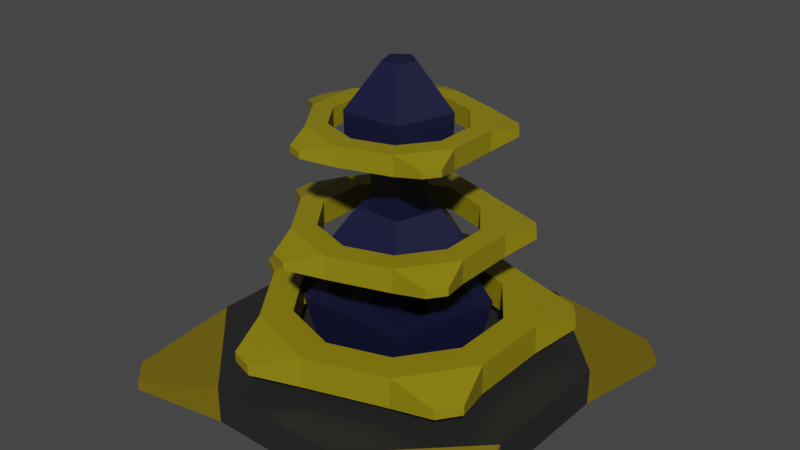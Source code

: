 # Source: EMPTurret1.blend  (saved by Blender 3.4.6; exported with 4.5.12 LTS)
import bpy
from mathutils import Matrix  # noqa: F401  (used for matrix-valued properties, if any)

bpy.ops.wm.read_factory_settings(use_empty=True)
scene = bpy.context.scene
scene.name = 'Scene'

# ---- collections
col_empturret1 = bpy.data.collections.new('EMPTurret1'); scene.collection.children.link(col_empturret1)

# ---- materials (node trees are filled in below, after node groups)
mat_blackbaseempturret1 = bpy.data.materials.new('BlackBaseEMPTurret1')
mat_blackbaseempturret1.use_transparent_shadow = False
mat_yellowbaseempturret1 = bpy.data.materials.new('YellowBaseEMPTurret1')
mat_yellowbaseempturret1.use_transparent_shadow = False
mat_bluemiddleempturret1 = bpy.data.materials.new('BlueMiddleEMPTurret1')
mat_bluemiddleempturret1.use_transparent_shadow = False
mat_yellowring3empturret1 = bpy.data.materials.new('YellowRing3EMPTurret1')
mat_yellowring3empturret1.use_transparent_shadow = False
mat_yellowring2empturret1 = bpy.data.materials.new('YellowRing2EMPTurret1')
mat_yellowring2empturret1.use_transparent_shadow = False
mat_yellowring1empturret1 = bpy.data.materials.new('YellowRing1EMPTurret1')
mat_yellowring1empturret1.use_transparent_shadow = False

# ---- material node trees
mat_blackbaseempturret1.use_nodes = True; mat_blackbaseempturret1.node_tree.nodes.clear()
_N = mat_blackbaseempturret1.node_tree.nodes; _L = mat_blackbaseempturret1.node_tree.links
n0 = _N.new('ShaderNodeBsdfPrincipled'); n0.name = 'Principled BSDF'; n0.location = (10, 300)
n0.distribution = 'GGX'
n0.subsurface_method = 'RANDOM_WALK_SKIN'
n0.inputs[0].default_value = (0.01938, 0.01938, 0.01938, 1.0)
n0.inputs[3].default_value = 1.45
n0.inputs[27].default_value = (0.0, 0.0, 0.0, 1.0)
n0.inputs[28].default_value = 1.0
n1 = _N.new('ShaderNodeOutputMaterial'); n1.name = 'Material Output'; n1.location = (300, 300)
_L.new(n0.outputs[0], n1.inputs[0])
n1.is_active_output = True
mat_yellowbaseempturret1.use_nodes = True; mat_yellowbaseempturret1.node_tree.nodes.clear()
_N = mat_yellowbaseempturret1.node_tree.nodes; _L = mat_yellowbaseempturret1.node_tree.links
n0 = _N.new('ShaderNodeBsdfPrincipled'); n0.name = 'Principled BSDF'; n0.location = (10, 300)
n0.distribution = 'GGX'
n0.subsurface_method = 'RANDOM_WALK_SKIN'
n0.inputs[0].default_value = (0.1734, 0.1275, 0.001827, 1.0)
n0.inputs[3].default_value = 1.45
n0.inputs[27].default_value = (0.0, 0.0, 0.0, 1.0)
n0.inputs[28].default_value = 1.0
n1 = _N.new('ShaderNodeOutputMaterial'); n1.name = 'Material Output'; n1.location = (300, 300)
_L.new(n0.outputs[0], n1.inputs[0])
n1.is_active_output = True
mat_bluemiddleempturret1.use_nodes = True; mat_bluemiddleempturret1.node_tree.nodes.clear()
_N = mat_bluemiddleempturret1.node_tree.nodes; _L = mat_bluemiddleempturret1.node_tree.links
n0 = _N.new('ShaderNodeBsdfPrincipled'); n0.name = 'Principled BSDF'; n0.location = (10, 300)
n0.distribution = 'GGX'
n0.subsurface_method = 'RANDOM_WALK_SKIN'
n0.inputs[0].default_value = (0.006143, 0.00744, 0.03741, 1.0)
n0.inputs[3].default_value = 1.45
n0.inputs[27].default_value = (0.0, 0.0, 0.0, 1.0)
n0.inputs[28].default_value = 1.0
n1 = _N.new('ShaderNodeOutputMaterial'); n1.name = 'Material Output'; n1.location = (300, 300)
_L.new(n0.outputs[0], n1.inputs[0])
n1.is_active_output = True
mat_yellowring3empturret1.use_nodes = True; mat_yellowring3empturret1.node_tree.nodes.clear()
_N = mat_yellowring3empturret1.node_tree.nodes; _L = mat_yellowring3empturret1.node_tree.links
n0 = _N.new('ShaderNodeBsdfPrincipled'); n0.name = 'Principled BSDF'; n0.location = (10, 300)
n0.distribution = 'GGX'
n0.subsurface_method = 'RANDOM_WALK_SKIN'
n0.inputs[0].default_value = (0.2664, 0.2159, 0.002732, 1.0)
n0.inputs[3].default_value = 1.45
n0.inputs[27].default_value = (0.0, 0.0, 0.0, 1.0)
n0.inputs[28].default_value = 1.0
n1 = _N.new('ShaderNodeOutputMaterial'); n1.name = 'Material Output'; n1.location = (300, 300)
_L.new(n0.outputs[0], n1.inputs[0])
n1.is_active_output = True
mat_yellowring2empturret1.use_nodes = True; mat_yellowring2empturret1.node_tree.nodes.clear()
_N = mat_yellowring2empturret1.node_tree.nodes; _L = mat_yellowring2empturret1.node_tree.links
n0 = _N.new('ShaderNodeBsdfPrincipled'); n0.name = 'Principled BSDF'; n0.location = (10, 300)
n0.distribution = 'GGX'
n0.subsurface_method = 'RANDOM_WALK_SKIN'
n0.inputs[0].default_value = (0.2664, 0.2159, 0.002732, 1.0)
n0.inputs[3].default_value = 1.45
n0.inputs[27].default_value = (0.0, 0.0, 0.0, 1.0)
n0.inputs[28].default_value = 1.0
n1 = _N.new('ShaderNodeOutputMaterial'); n1.name = 'Material Output'; n1.location = (300, 300)
_L.new(n0.outputs[0], n1.inputs[0])
n1.is_active_output = True
mat_yellowring1empturret1.use_nodes = True; mat_yellowring1empturret1.node_tree.nodes.clear()
_N = mat_yellowring1empturret1.node_tree.nodes; _L = mat_yellowring1empturret1.node_tree.links
n0 = _N.new('ShaderNodeBsdfPrincipled'); n0.name = 'Principled BSDF'; n0.location = (10, 300)
n0.distribution = 'GGX'
n0.subsurface_method = 'RANDOM_WALK_SKIN'
n0.inputs[0].default_value = (0.2668, 0.2161, 0.002697, 1.0)
n0.inputs[3].default_value = 1.45
n0.inputs[27].default_value = (0.0, 0.0, 0.0, 1.0)
n0.inputs[28].default_value = 1.0
n1 = _N.new('ShaderNodeOutputMaterial'); n1.name = 'Material Output'; n1.location = (300, 300)
_L.new(n0.outputs[0], n1.inputs[0])
n1.is_active_output = True

# ---- world
world_world = bpy.data.worlds.new('World'); scene.world = world_world
world_world.use_nodes = True; world_world.node_tree.nodes.clear()
_N = world_world.node_tree.nodes; _L = world_world.node_tree.links
n0 = _N.new('ShaderNodeOutputWorld'); n0.name = 'World Output'; n0.location = (300, 300)
n1 = _N.new('ShaderNodeBackground'); n1.name = 'Background'; n1.location = (10, 300)
n1.inputs[0].default_value = (0.05088, 0.05088, 0.05088, 1.0)
_L.new(n1.outputs[0], n0.inputs[0])
n0.is_active_output = True
world_world.color = (0.05088, 0.05088, 0.05088)
world_world.use_sun_shadow = False
world_world.sun_shadow_jitter_overblur = 0.0

# ---- meshes
me_cylinder_007 = bpy.data.meshes.new('Cylinder.007')
me_cylinder_007.from_pydata([(0.6712, 1.572, -0.1137), (0.6712, 1.572, 0.228), (1.586, 0.6366, -0.1137), (1.586, 0.6366, 0.228), (1.572, -0.6712, -0.1137), (1.572, -0.6712, 0.228), (0.6366, -1.586, -0.1137), (0.6366, -1.586, 0.228), (-0.6712, -1.572, -0.1137), (-0.6712, -1.572, 0.228), (-1.586, -0.6366, -0.1137), (-1.586, -0.6366, 0.228), (-1.572, 0.6712, -0.1137), (-1.572, 0.6712, 0.228), (-0.6366, 1.586, -0.1137), (-0.6366, 1.586, 0.228), (1.555, 1.742, -0.09826), (1.775, 1.517, -0.09826), (1.775, 1.517, -0.01602), (1.555, 1.742, -0.01602), (1.742, -1.555, -0.01602), (1.742, -1.555, -0.09826), (1.517, -1.775, -0.09826), (1.517, -1.775, -0.01602), (-1.555, -1.742, -0.01602), (-1.555, -1.742, -0.09826), (-1.775, -1.517, -0.09826), (-1.775, -1.517, -0.01602), (-1.742, 1.555, -0.01602), (-1.742, 1.555, -0.09826), (-1.517, 1.775, -0.09826), (-1.517, 1.775, -0.01602)], [], [(14, 12, 29, 30), (2, 3, 5, 4), (12, 13, 28, 29), (6, 7, 9, 8), (3, 2, 17, 18), (10, 11, 13, 12), (3, 1, 15, 13, 11, 9, 7, 5), (0, 1, 19, 16), (14, 15, 1, 0), (0, 2, 4, 6, 8, 10, 12, 14), (16, 19, 18, 17), (21, 20, 23, 22), (25, 24, 27, 26), (29, 28, 31, 30), (8, 9, 24, 25), (13, 15, 31, 28), (10, 8, 25, 26), (4, 5, 20, 21), (15, 14, 30, 31), (9, 11, 27, 24), (6, 4, 21, 22), (2, 0, 16, 17), (11, 10, 26, 27), (5, 7, 23, 20), (1, 3, 18, 19), (7, 6, 22, 23)])
me_cylinder_007.polygons.foreach_set('material_index', [1, 0, 1, 0, 1, 0, 0, 1, 0, 0, 1, 1, 1, 1, 1, 1, 1, 1, 1, 1, 1, 1, 1, 1, 1, 1])
_uv = me_cylinder_007.uv_layers.new(name='UVMap')
_uv.uv.foreach_set('vector', [0.5803, 0.4197, 0.51, 0.25, 0.51, 0.25, 0.5803, 0.4197, 0.875, 0.5, 0.875, 1.0, 0.75, 1.0, 0.75, 0.5, 0.25, 0.5, 0.25, 1.0, 0.25, 1.0, 0.25, 0.5, 0.625, 0.5, 0.625, 1.0, 0.5, 1.0, 0.5, 0.5, 0.875, 1.0, 0.875, 0.5, 0.875, 0.5, 0.875, 1.0, 0.375, 0.5, 0.375, 1.0, 0.25, 1.0, 0.25, 0.5, 0.4197, 0.4197, 0.25, 0.49, 0.08029, 0.4197, 0.01, 0.25, 0.08029, 0.08029, 0.25, 0.01, 0.4197, 0.08029, 0.49, 0.25, 0.0, 0.5, 0.0, 1.0, 0.0, 1.0, 0.0, 0.5, 0.125, 0.5, 0.125, 1.0, 0.0, 1.0, 0.0, 0.5, 0.75, 0.49, 0.9197, 0.4197, 0.99, 0.25, 0.9197, 0.08029, 0.75, 0.01, 0.5803, 0.08029, 0.51, 0.25, 0.5803, 0.4197, 1.0, 0.5, 1.0, 1.0, 0.875, 1.0, 0.875, 0.5, 0.75, 0.5, 0.75, 1.0, 0.625, 1.0, 0.625, 0.5, 0.5, 0.5, 0.5, 1.0, 0.375, 1.0, 0.375, 0.5, 0.25, 0.5, 0.25, 1.0, 0.125, 1.0, 0.125, 0.5, 0.5, 0.5, 0.5, 1.0, 0.5, 1.0, 0.5, 0.5, 0.01, 0.25, 0.08029, 0.4197, 0.08029, 0.4197, 0.01, 0.25, 0.5803, 0.08029, 0.75, 0.01, 0.75, 0.01, 0.5803, 0.08029, 0.75, 0.5, 0.75, 1.0, 0.75, 1.0, 0.75, 0.5, 0.125, 1.0, 0.125, 0.5, 0.125, 0.5, 0.125, 1.0, 0.25, 0.01, 0.08029, 0.08029, 0.08029, 0.08029, 0.25, 0.01, 0.9197, 0.08029, 0.99, 0.25, 0.99, 0.25, 0.9197, 0.08029, 0.9197, 0.4197, 0.75, 0.49, 0.75, 0.49, 0.9197, 0.4197, 0.375, 1.0, 0.375, 0.5, 0.375, 0.5, 0.375, 1.0, 0.49, 0.25, 0.4197, 0.08029, 0.4197, 0.08029, 0.49, 0.25, 0.25, 0.49, 0.4197, 0.4197, 0.4197, 0.4197, 0.25, 0.49, 0.625, 1.0, 0.625, 0.5, 0.625, 0.5, 0.625, 1.0])
me_cylinder_007.materials.append(mat_blackbaseempturret1)
me_cylinder_007.materials.append(mat_yellowbaseempturret1)
me_cylinder_007.update()
me_cylinder_016 = bpy.data.meshes.new('Cylinder.016')
me_cylinder_016.from_pydata([(-5.157e-09, 0.4579, 0.6703), (-9.198e-09, 0.1482, 1.45), (0.4355, 0.1415, 0.6703), (0.141, 0.0458, 1.45), (0.2691, -0.3704, 0.6703), (0.08711, -0.1199, 1.45), (-0.2691, -0.3704, 0.6703), (-0.08711, -0.1199, 1.45), (-0.4355, 0.1415, 0.6703), (-0.141, 0.0458, 1.45), (-5.008e-09, 0.4693, 1.06), (0.4463, 0.145, 1.06), (0.2759, -0.3797, 1.06), (-0.2759, -0.3797, 1.06), (-0.4463, 0.145, 1.06), (-6.949e-09, 0.7018, -1.232), (-6.854e-09, 0.6792, -0.6026), (0.6675, 0.2169, -1.232), (0.6459, 0.2099, -0.6026), (0.4125, -0.5678, -1.232), (0.3992, -0.5495, -0.6026), (-0.4125, -0.5678, -1.232), (-0.3992, -0.5495, -0.6026), (-0.6675, 0.2169, -1.232), (-0.6459, 0.2099, -0.6026), (0.8094, 0.263, -0.6026), (-7.838e-09, 0.8511, -0.6026), (0.5002, -0.6885, -0.6026), (-0.5002, -0.6885, -0.6026), (-0.8094, 0.263, -0.6026), (0.4773, 0.1551, -0.742), (-1.418e-09, 0.5018, -0.742), (0.295, -0.406, -0.742), (-0.295, -0.406, -0.742), (-0.4773, 0.1551, -0.742), (-6.949e-09, 0.2491, -0.9911), (-6.949e-09, 0.2491, 0.9909), (0.2369, 0.07699, -0.9911), (0.2369, 0.07699, 0.9909), (0.1464, -0.2016, -0.9911), (0.1464, -0.2016, 0.9909), (-0.1464, -0.2016, -0.9911), (-0.1464, -0.2016, 0.9909), (-0.2369, 0.07699, -0.9911), (-0.2369, 0.07699, 0.9909), (-6.949e-09, 0.7018, -0.1921), (-6.949e-09, 0.3718, 0.1915), (0.6675, 0.2169, -0.1921), (0.3536, 0.1149, 0.1915), (0.4125, -0.5678, -0.1921), (0.2185, -0.3008, 0.1915), (-0.4125, -0.5678, -0.1921), (-0.2185, -0.3008, 0.1915), (-0.6675, 0.2169, -0.1921), (-0.3536, 0.1149, 0.1915)], [], [(10, 1, 3, 11), (11, 3, 5, 12), (12, 5, 7, 13), (3, 1, 9, 7, 5), (13, 7, 9, 14), (14, 9, 1, 10), (0, 2, 4, 6, 8), (8, 14, 10, 0), (6, 13, 14, 8), (4, 12, 13, 6), (2, 11, 12, 4), (0, 10, 11, 2), (15, 26, 25, 17), (17, 25, 27, 19), (19, 27, 28, 21), (16, 24, 34, 31), (21, 28, 29, 23), (23, 29, 26, 15), (15, 17, 19, 21, 23), (16, 18, 25, 26), (18, 20, 27, 25), (20, 22, 28, 27), (22, 24, 29, 28), (24, 16, 26, 29), (30, 31, 34, 33, 32), (22, 20, 32, 33), (18, 16, 31, 30), (24, 22, 33, 34), (20, 18, 30, 32), (35, 36, 38, 37), (37, 38, 40, 39), (39, 40, 42, 41), (38, 36, 44, 42, 40), (41, 42, 44, 43), (43, 44, 36, 35), (35, 37, 39, 41, 43), (45, 46, 48, 47), (47, 48, 50, 49), (49, 50, 52, 51), (48, 46, 54, 52, 50), (51, 52, 54, 53), (53, 54, 46, 45), (45, 47, 49, 51, 53)])
_uv = me_cylinder_016.uv_layers.new(name='UVMap')
_uv.uv.foreach_set('vector', [1.0, 0.75, 1.0, 1.0, 0.8, 1.0, 0.8, 0.75, 0.8, 0.75, 0.8, 1.0, 0.6, 1.0, 0.6, 0.75, 0.6, 0.75, 0.6, 1.0, 0.4, 1.0, 0.4, 0.75, 0.4783, 0.3242, 0.25, 0.49, 0.02175, 0.3242, 0.1089, 0.05584, 0.3911, 0.05584, 0.4, 0.75, 0.4, 1.0, 0.2, 1.0, 0.2, 0.75, 0.2, 0.75, 0.2, 1.0, 2.98e-08, 1.0, 2.98e-08, 0.75, 0.75, 0.49, 0.9783, 0.3242, 0.8911, 0.05584, 0.6089, 0.05584, 0.5217, 0.3242, 0.2, 0.5, 0.2, 0.75, 2.98e-08, 0.75, 2.98e-08, 0.5, 0.4, 0.5, 0.4, 0.75, 0.2, 0.75, 0.2, 0.5, 0.6, 0.5, 0.6, 0.75, 0.4, 0.75, 0.4, 0.5, 0.8, 0.5, 0.8, 0.75, 0.6, 0.75, 0.6, 0.5, 1.0, 0.5, 1.0, 0.75, 0.8, 0.75, 0.8, 0.5, 1.0, 0.5, 1.0, 1.0, 0.8, 1.0, 0.8, 0.5, 0.8, 0.5, 0.8, 1.0, 0.6, 1.0, 0.6, 0.5, 0.6, 0.5, 0.6, 1.0, 0.4, 1.0, 0.4, 0.5, 0.25, 0.4506, 0.05924, 0.312, 0.05924, 0.312, 0.25, 0.4506, 0.4, 0.5, 0.4, 1.0, 0.2, 1.0, 0.2, 0.5, 0.2, 0.5, 0.2, 1.0, 2.98e-08, 1.0, 2.98e-08, 0.5, 0.75, 0.49, 0.9783, 0.3242, 0.8911, 0.05584, 0.6089, 0.05584, 0.5217, 0.3242, 0.25, 0.4506, 0.4408, 0.312, 0.4783, 0.3242, 0.25, 0.49, 0.4408, 0.312, 0.3679, 0.08773, 0.3911, 0.05584, 0.4783, 0.3242, 0.3679, 0.08773, 0.1321, 0.08773, 0.1089, 0.05584, 0.3911, 0.05584, 0.1321, 0.08773, 0.05924, 0.312, 0.02175, 0.3242, 0.1089, 0.05584, 0.05924, 0.312, 0.25, 0.4506, 0.25, 0.49, 0.02175, 0.3242, 0.4408, 0.312, 0.25, 0.4506, 0.05924, 0.312, 0.1321, 0.08773, 0.3679, 0.08773, 0.1321, 0.08773, 0.3679, 0.08773, 0.3679, 0.08773, 0.1321, 0.08773, 0.4408, 0.312, 0.25, 0.4506, 0.25, 0.4506, 0.4408, 0.312, 0.05924, 0.312, 0.1321, 0.08773, 0.1321, 0.08773, 0.05924, 0.312, 0.3679, 0.08773, 0.4408, 0.312, 0.4408, 0.312, 0.3679, 0.08773, 1.0, 0.5, 1.0, 1.0, 0.8, 1.0, 0.8, 0.5, 0.8, 0.5, 0.8, 1.0, 0.6, 1.0, 0.6, 0.5, 0.6, 0.5, 0.6, 1.0, 0.4, 1.0, 0.4, 0.5, 0.4783, 0.3242, 0.25, 0.49, 0.02175, 0.3242, 0.1089, 0.05584, 0.3911, 0.05584, 0.4, 0.5, 0.4, 1.0, 0.2, 1.0, 0.2, 0.5, 0.2, 0.5, 0.2, 1.0, 2.98e-08, 1.0, 2.98e-08, 0.5, 0.75, 0.49, 0.9783, 0.3242, 0.8911, 0.05584, 0.6089, 0.05584, 0.5217, 0.3242, 1.0, 0.5, 1.0, 1.0, 0.8, 1.0, 0.8, 0.5, 0.8, 0.5, 0.8, 1.0, 0.6, 1.0, 0.6, 0.5, 0.6, 0.5, 0.6, 1.0, 0.4, 1.0, 0.4, 0.5, 0.4783, 0.3242, 0.25, 0.49, 0.02175, 0.3242, 0.1089, 0.05584, 0.3911, 0.05584, 0.4, 0.5, 0.4, 1.0, 0.2, 1.0, 0.2, 0.5, 0.2, 0.5, 0.2, 1.0, 2.98e-08, 1.0, 2.98e-08, 0.5, 0.75, 0.49, 0.9783, 0.3242, 0.8911, 0.05584, 0.6089, 0.05584, 0.5217, 0.3242])
me_cylinder_016.materials.append(mat_bluemiddleempturret1)
me_cylinder_016.update()
me_cylinder_018 = bpy.data.meshes.new('Cylinder.018')
me_cylinder_018.from_pydata([(7.947e-09, 0.5961, -0.09058), (7.947e-09, 0.5961, 0.09058), (0.3504, 0.4823, -0.09058), (0.3504, 0.4823, 0.09058), (0.5669, 0.1842, -0.09058), (0.5669, 0.1842, 0.09058), (0.5669, -0.1842, -0.09058), (0.5669, -0.1842, 0.09058), (0.3504, -0.4823, -0.09058), (0.3504, -0.4823, 0.09058), (7.947e-09, -0.5961, -0.09058), (7.947e-09, -0.5961, 0.09058), (-0.3504, -0.4823, -0.09058), (-0.3504, -0.4823, 0.09058), (-0.5669, -0.1842, -0.09058), (-0.5669, -0.1842, 0.09058), (-0.5669, 0.1842, -0.09058), (-0.5669, 0.1842, 0.09058), (-0.3504, 0.4823, -0.09058), (-0.3504, 0.4823, 0.09058), (7.947e-09, 0.78, -0.09058), (0.4585, 0.631, -0.09058), (0.4585, 0.631, 0.09058), (7.947e-09, 0.78, 0.09058), (0.7418, 0.241, -0.09058), (0.7418, 0.241, 0.09058), (0.7418, -0.241, -0.09058), (0.7418, -0.241, 0.09058), (0.4585, -0.631, -0.09058), (0.4585, -0.631, 0.09058), (7.947e-09, -0.78, -0.09058), (7.947e-09, -0.78, 0.09058), (-0.4585, -0.631, -0.09058), (-0.4585, -0.631, 0.09058), (-0.7418, -0.241, -0.09058), (-0.7418, -0.241, 0.09058), (-0.7418, 0.241, -0.09058), (-0.7418, 0.241, 0.09058), (-0.4585, 0.631, -0.09058), (-0.4585, 0.631, 0.09058), (-0.2264, 0.9414, -0.02843), (-0.2264, 0.9414, 0.02843), (0.7365, 0.6286, 0.02843), (0.7365, 0.6286, -0.02843), (0.8254, 0.5062, -0.02843), (0.8254, 0.5062, 0.02843), (0.8254, -0.5062, 0.02843), (0.8254, -0.5062, -0.02843), (0.7365, -0.6286, -0.02843), (0.7365, -0.6286, 0.02843), (-0.2264, -0.9414, 0.02843), (-0.2264, -0.9414, -0.02843), (-0.3702, -0.8947, -0.02843), (-0.3702, -0.8947, 0.02843), (-0.9653, -0.07564, 0.02843), (-0.9653, -0.07564, -0.02843), (-0.9653, 0.07564, -0.02843), (-0.9653, 0.07564, 0.02843), (-0.3702, 0.8947, 0.02843), (-0.3702, 0.8947, -0.02843)], [], [(20, 23, 22, 21), (38, 39, 58, 59), (24, 25, 27, 26), (29, 28, 48, 49), (28, 29, 31, 30), (24, 21, 43, 44), (32, 33, 35, 34), (27, 29, 49, 46), (19, 17, 16, 18), (36, 37, 39, 38), (33, 32, 52, 53), (1, 19, 18, 0), (2, 0, 20, 21), (1, 3, 22, 23), (4, 2, 21, 24), (3, 5, 25, 22), (6, 4, 24, 26), (5, 7, 27, 25), (8, 6, 26, 28), (7, 9, 29, 27), (10, 8, 28, 30), (9, 11, 31, 29), (12, 10, 30, 32), (11, 13, 33, 31), (14, 12, 32, 34), (13, 15, 35, 33), (16, 14, 34, 36), (15, 17, 37, 35), (18, 16, 36, 38), (17, 19, 39, 37), (0, 18, 38, 20), (19, 1, 23, 39), (17, 15, 14, 16), (15, 13, 12, 14), (13, 11, 10, 12), (11, 9, 8, 10), (9, 7, 6, 8), (7, 5, 4, 6), (5, 3, 2, 4), (3, 1, 0, 2), (43, 42, 45, 44), (47, 46, 49, 48), (51, 50, 53, 52), (55, 54, 57, 56), (59, 58, 41, 40), (22, 25, 45, 42), (20, 38, 59, 40), (25, 24, 44, 45), (34, 35, 54, 55), (39, 23, 41, 58), (36, 34, 55, 56), (30, 31, 50, 51), (35, 37, 57, 54), (32, 30, 51, 52), (26, 27, 46, 47), (37, 36, 56, 57), (23, 20, 40, 41), (31, 33, 53, 50), (28, 26, 47, 48), (21, 22, 42, 43)])
_uv = me_cylinder_018.uv_layers.new(name='UVMap')
_uv.uv.foreach_set('vector', [1.0, 0.5, 1.0, 1.0, 0.9, 1.0, 0.9, 0.5, 0.1, 0.5, 0.1, 1.0, 0.1, 1.0, 0.1, 0.5, 0.8, 0.5, 0.8, 1.0, 0.7, 1.0, 0.7, 0.5, 0.6, 1.0, 0.6, 0.5, 0.6, 0.5, 0.6, 1.0, 0.6, 0.5, 0.6, 1.0, 0.5, 1.0, 0.5, 0.5, 0.9783, 0.3242, 0.8911, 0.4442, 0.8911, 0.4442, 0.9783, 0.3242, 0.4, 0.5, 0.4, 1.0, 0.3, 1.0, 0.3, 0.5, 0.4783, 0.1758, 0.3911, 0.05584, 0.3911, 0.05584, 0.4783, 0.1758, 0.1422, 0.3984, 0.07556, 0.3067, 0.5756, 0.3067, 0.6422, 0.3984, 0.2, 0.5, 0.2, 1.0, 0.1, 1.0, 0.1, 0.5, 0.4, 1.0, 0.4, 0.5, 0.4, 0.5, 0.4, 1.0, 0.25, 0.4334, 0.1422, 0.3984, 0.6422, 0.3984, 0.75, 0.4334, 0.8578, 0.3984, 0.75, 0.4334, 0.75, 0.49, 0.8911, 0.4442, 0.25, 0.4334, 0.3578, 0.3984, 0.3911, 0.4442, 0.25, 0.49, 0.9244, 0.3067, 0.8578, 0.3984, 0.8911, 0.4442, 0.9783, 0.3242, 0.3578, 0.3984, 0.4244, 0.3067, 0.4783, 0.3242, 0.3911, 0.4442, 0.9244, 0.1933, 0.9244, 0.3067, 0.9783, 0.3242, 0.9783, 0.1758, 0.4244, 0.3067, 0.4244, 0.1933, 0.4783, 0.1758, 0.4783, 0.3242, 0.8578, 0.1016, 0.9244, 0.1933, 0.9783, 0.1758, 0.8911, 0.05584, 0.4244, 0.1933, 0.3578, 0.1016, 0.3911, 0.05584, 0.4783, 0.1758, 0.75, 0.06658, 0.8578, 0.1016, 0.8911, 0.05584, 0.75, 0.01, 0.3578, 0.1016, 0.25, 0.06658, 0.25, 0.01, 0.3911, 0.05584, 0.6422, 0.1016, 0.75, 0.06658, 0.75, 0.01, 0.6089, 0.05584, 0.25, 0.06658, 0.1422, 0.1016, 0.1089, 0.05584, 0.25, 0.01, 0.5756, 0.1933, 0.6422, 0.1016, 0.6089, 0.05584, 0.5217, 0.1758, 0.1422, 0.1016, 0.07556, 0.1933, 0.02175, 0.1758, 0.1089, 0.05584, 0.5756, 0.3067, 0.5756, 0.1933, 0.5217, 0.1758, 0.5217, 0.3242, 0.07556, 0.1933, 0.07556, 0.3067, 0.02175, 0.3242, 0.02175, 0.1758, 0.6422, 0.3984, 0.5756, 0.3067, 0.5217, 0.3242, 0.6089, 0.4442, 0.07556, 0.3067, 0.1422, 0.3984, 0.1089, 0.4442, 0.02175, 0.3242, 0.75, 0.4334, 0.6422, 0.3984, 0.6089, 0.4442, 0.75, 0.49, 0.1422, 0.3984, 0.25, 0.4334, 0.25, 0.49, 0.1089, 0.4442, 0.07556, 0.3067, 0.07556, 0.1933, 0.5756, 0.1933, 0.5756, 0.3067, 0.07556, 0.1933, 0.1422, 0.1016, 0.6422, 0.1016, 0.5756, 0.1933, 0.1422, 0.1016, 0.25, 0.06658, 0.75, 0.06658, 0.6422, 0.1016, 0.25, 0.06658, 0.3578, 0.1016, 0.8578, 0.1016, 0.75, 0.06658, 0.3578, 0.1016, 0.4244, 0.1933, 0.9244, 0.1933, 0.8578, 0.1016, 0.4244, 0.1933, 0.4244, 0.3067, 0.9244, 0.3067, 0.9244, 0.1933, 0.4244, 0.3067, 0.3578, 0.3984, 0.8578, 0.3984, 0.9244, 0.3067, 0.3578, 0.3984, 0.25, 0.4334, 0.75, 0.4334, 0.8578, 0.3984, 0.9, 0.5, 0.9, 1.0, 0.8, 1.0, 0.8, 0.5, 0.7, 0.5, 0.7, 1.0, 0.6, 1.0, 0.6, 0.5, 0.5, 0.5, 0.5, 1.0, 0.4, 1.0, 0.4, 0.5, 0.3, 0.5, 0.3, 1.0, 0.2, 1.0, 0.2, 0.5, 0.1, 0.5, 0.1, 1.0, -7.451e-08, 1.0, -7.451e-08, 0.5, 0.3911, 0.4442, 0.4783, 0.3242, 0.4783, 0.3242, 0.3911, 0.4442, 0.75, 0.49, 0.6089, 0.4442, 0.6089, 0.4442, 0.75, 0.49, 0.8, 1.0, 0.8, 0.5, 0.8, 0.5, 0.8, 1.0, 0.3, 0.5, 0.3, 1.0, 0.3, 1.0, 0.3, 0.5, 0.1089, 0.4442, 0.25, 0.49, 0.25, 0.49, 0.1089, 0.4442, 0.5217, 0.3242, 0.5217, 0.1758, 0.5217, 0.1758, 0.5217, 0.3242, 0.5, 0.5, 0.5, 1.0, 0.5, 1.0, 0.5, 0.5, 0.02175, 0.1758, 0.02175, 0.3242, 0.02175, 0.3242, 0.02175, 0.1758, 0.6089, 0.05584, 0.75, 0.01, 0.75, 0.01, 0.6089, 0.05584, 0.7, 0.5, 0.7, 1.0, 0.7, 1.0, 0.7, 0.5, 0.2, 1.0, 0.2, 0.5, 0.2, 0.5, 0.2, 1.0, 1.0, 1.0, 1.0, 0.5, 1.0, 0.5, 1.0, 1.0, 0.25, 0.01, 0.1089, 0.05584, 0.1089, 0.05584, 0.25, 0.01, 0.8911, 0.05584, 0.9783, 0.1758, 0.9783, 0.1758, 0.8911, 0.05584, 0.9, 0.5, 0.9, 1.0, 0.9, 1.0, 0.9, 0.5])
me_cylinder_018.materials.append(mat_yellowring3empturret1)
me_cylinder_018.update()
me_cylinder_019 = bpy.data.meshes.new('Cylinder.019')
me_cylinder_019.from_pydata([(1.093e-08, 0.7131, -0.1084), (1.093e-08, 0.7131, 0.1084), (0.4191, 0.5769, -0.1084), (0.4191, 0.5769, 0.1084), (0.6782, 0.2204, -0.1084), (0.6782, 0.2204, 0.1084), (0.6782, -0.2204, -0.1084), (0.6782, -0.2204, 0.1084), (0.4191, -0.5769, -0.1084), (0.4191, -0.5769, 0.1084), (1.093e-08, -0.7131, -0.1084), (1.093e-08, -0.7131, 0.1084), (-0.4191, -0.5769, -0.1084), (-0.4191, -0.5769, 0.1084), (-0.6782, -0.2204, -0.1084), (-0.6782, -0.2204, 0.1084), (-0.6782, 0.2204, -0.1084), (-0.6782, 0.2204, 0.1084), (-0.4191, 0.5769, -0.1084), (-0.4191, 0.5769, 0.1084), (1.093e-08, 0.9331, -0.1084), (0.5484, 0.7549, -0.1084), (0.5484, 0.7549, 0.1084), (1.093e-08, 0.9331, 0.1084), (0.8874, 0.2883, -0.1084), (0.8874, 0.2883, 0.1084), (0.8874, -0.2883, -0.1084), (0.8874, -0.2883, 0.1084), (0.5484, -0.7549, -0.1084), (0.5484, -0.7549, 0.1084), (1.093e-08, -0.9331, -0.1084), (1.093e-08, -0.9331, 0.1084), (-0.5484, -0.7549, -0.1084), (-0.5484, -0.7549, 0.1084), (-0.8874, -0.2883, -0.1084), (-0.8874, -0.2883, 0.1084), (-0.8874, 0.2883, -0.1084), (-0.8874, 0.2883, 0.1084), (-0.5484, 0.7549, -0.1084), (-0.5484, 0.7549, 0.1084), (-0.2708, 1.126, -0.034), (-0.2708, 1.126, 0.034), (0.881, 0.7519, 0.034), (0.881, 0.7519, -0.034), (0.9874, 0.6055, -0.034), (0.9874, 0.6055, 0.034), (0.9874, -0.6055, 0.034), (0.9874, -0.6055, -0.034), (0.881, -0.7519, -0.034), (0.881, -0.7519, 0.034), (-0.2708, -1.126, 0.034), (-0.2708, -1.126, -0.034), (-0.4429, -1.07, -0.034), (-0.4429, -1.07, 0.034), (-1.155, -0.09049, 0.034), (-1.155, -0.09049, -0.034), (-1.155, 0.09049, -0.034), (-1.155, 0.09049, 0.034), (-0.4429, 1.07, 0.034), (-0.4429, 1.07, -0.034)], [], [(20, 23, 22, 21), (38, 39, 58, 59), (24, 25, 27, 26), (29, 28, 48, 49), (28, 29, 31, 30), (24, 21, 43, 44), (32, 33, 35, 34), (27, 29, 49, 46), (19, 17, 16, 18), (36, 37, 39, 38), (33, 32, 52, 53), (1, 19, 18, 0), (2, 0, 20, 21), (1, 3, 22, 23), (4, 2, 21, 24), (3, 5, 25, 22), (6, 4, 24, 26), (5, 7, 27, 25), (8, 6, 26, 28), (7, 9, 29, 27), (10, 8, 28, 30), (9, 11, 31, 29), (12, 10, 30, 32), (11, 13, 33, 31), (14, 12, 32, 34), (13, 15, 35, 33), (16, 14, 34, 36), (15, 17, 37, 35), (18, 16, 36, 38), (17, 19, 39, 37), (0, 18, 38, 20), (19, 1, 23, 39), (17, 15, 14, 16), (15, 13, 12, 14), (13, 11, 10, 12), (11, 9, 8, 10), (9, 7, 6, 8), (7, 5, 4, 6), (5, 3, 2, 4), (3, 1, 0, 2), (43, 42, 45, 44), (47, 46, 49, 48), (51, 50, 53, 52), (55, 54, 57, 56), (59, 58, 41, 40), (22, 25, 45, 42), (20, 38, 59, 40), (25, 24, 44, 45), (34, 35, 54, 55), (39, 23, 41, 58), (36, 34, 55, 56), (30, 31, 50, 51), (35, 37, 57, 54), (32, 30, 51, 52), (26, 27, 46, 47), (37, 36, 56, 57), (23, 20, 40, 41), (31, 33, 53, 50), (28, 26, 47, 48), (21, 22, 42, 43)])
_uv = me_cylinder_019.uv_layers.new(name='UVMap')
_uv.uv.foreach_set('vector', [1.0, 0.5, 1.0, 1.0, 0.9, 1.0, 0.9, 0.5, 0.1, 0.5, 0.1, 1.0, 0.1, 1.0, 0.1, 0.5, 0.8, 0.5, 0.8, 1.0, 0.7, 1.0, 0.7, 0.5, 0.6, 1.0, 0.6, 0.5, 0.6, 0.5, 0.6, 1.0, 0.6, 0.5, 0.6, 1.0, 0.5, 1.0, 0.5, 0.5, 0.9783, 0.3242, 0.8911, 0.4442, 0.8911, 0.4442, 0.9783, 0.3242, 0.4, 0.5, 0.4, 1.0, 0.3, 1.0, 0.3, 0.5, 0.4783, 0.1758, 0.3911, 0.05584, 0.3911, 0.05584, 0.4783, 0.1758, 0.1422, 0.3984, 0.07556, 0.3067, 0.5756, 0.3067, 0.6422, 0.3984, 0.2, 0.5, 0.2, 1.0, 0.1, 1.0, 0.1, 0.5, 0.4, 1.0, 0.4, 0.5, 0.4, 0.5, 0.4, 1.0, 0.25, 0.4334, 0.1422, 0.3984, 0.6422, 0.3984, 0.75, 0.4334, 0.8578, 0.3984, 0.75, 0.4334, 0.75, 0.49, 0.8911, 0.4442, 0.25, 0.4334, 0.3578, 0.3984, 0.3911, 0.4442, 0.25, 0.49, 0.9244, 0.3067, 0.8578, 0.3984, 0.8911, 0.4442, 0.9783, 0.3242, 0.3578, 0.3984, 0.4244, 0.3067, 0.4783, 0.3242, 0.3911, 0.4442, 0.9244, 0.1933, 0.9244, 0.3067, 0.9783, 0.3242, 0.9783, 0.1758, 0.4244, 0.3067, 0.4244, 0.1933, 0.4783, 0.1758, 0.4783, 0.3242, 0.8578, 0.1016, 0.9244, 0.1933, 0.9783, 0.1758, 0.8911, 0.05584, 0.4244, 0.1933, 0.3578, 0.1016, 0.3911, 0.05584, 0.4783, 0.1758, 0.75, 0.06658, 0.8578, 0.1016, 0.8911, 0.05584, 0.75, 0.01, 0.3578, 0.1016, 0.25, 0.06658, 0.25, 0.01, 0.3911, 0.05584, 0.6422, 0.1016, 0.75, 0.06658, 0.75, 0.01, 0.6089, 0.05584, 0.25, 0.06658, 0.1422, 0.1016, 0.1089, 0.05584, 0.25, 0.01, 0.5756, 0.1933, 0.6422, 0.1016, 0.6089, 0.05584, 0.5217, 0.1758, 0.1422, 0.1016, 0.07556, 0.1933, 0.02175, 0.1758, 0.1089, 0.05584, 0.5756, 0.3067, 0.5756, 0.1933, 0.5217, 0.1758, 0.5217, 0.3242, 0.07556, 0.1933, 0.07556, 0.3067, 0.02175, 0.3242, 0.02175, 0.1758, 0.6422, 0.3984, 0.5756, 0.3067, 0.5217, 0.3242, 0.6089, 0.4442, 0.07556, 0.3067, 0.1422, 0.3984, 0.1089, 0.4442, 0.02175, 0.3242, 0.75, 0.4334, 0.6422, 0.3984, 0.6089, 0.4442, 0.75, 0.49, 0.1422, 0.3984, 0.25, 0.4334, 0.25, 0.49, 0.1089, 0.4442, 0.07556, 0.3067, 0.07556, 0.1933, 0.5756, 0.1933, 0.5756, 0.3067, 0.07556, 0.1933, 0.1422, 0.1016, 0.6422, 0.1016, 0.5756, 0.1933, 0.1422, 0.1016, 0.25, 0.06658, 0.75, 0.06658, 0.6422, 0.1016, 0.25, 0.06658, 0.3578, 0.1016, 0.8578, 0.1016, 0.75, 0.06658, 0.3578, 0.1016, 0.4244, 0.1933, 0.9244, 0.1933, 0.8578, 0.1016, 0.4244, 0.1933, 0.4244, 0.3067, 0.9244, 0.3067, 0.9244, 0.1933, 0.4244, 0.3067, 0.3578, 0.3984, 0.8578, 0.3984, 0.9244, 0.3067, 0.3578, 0.3984, 0.25, 0.4334, 0.75, 0.4334, 0.8578, 0.3984, 0.9, 0.5, 0.9, 1.0, 0.8, 1.0, 0.8, 0.5, 0.7, 0.5, 0.7, 1.0, 0.6, 1.0, 0.6, 0.5, 0.5, 0.5, 0.5, 1.0, 0.4, 1.0, 0.4, 0.5, 0.3, 0.5, 0.3, 1.0, 0.2, 1.0, 0.2, 0.5, 0.1, 0.5, 0.1, 1.0, -7.451e-08, 1.0, -7.451e-08, 0.5, 0.3911, 0.4442, 0.4783, 0.3242, 0.4783, 0.3242, 0.3911, 0.4442, 0.75, 0.49, 0.6089, 0.4442, 0.6089, 0.4442, 0.75, 0.49, 0.8, 1.0, 0.8, 0.5, 0.8, 0.5, 0.8, 1.0, 0.3, 0.5, 0.3, 1.0, 0.3, 1.0, 0.3, 0.5, 0.1089, 0.4442, 0.25, 0.49, 0.25, 0.49, 0.1089, 0.4442, 0.5217, 0.3242, 0.5217, 0.1758, 0.5217, 0.1758, 0.5217, 0.3242, 0.5, 0.5, 0.5, 1.0, 0.5, 1.0, 0.5, 0.5, 0.02175, 0.1758, 0.02175, 0.3242, 0.02175, 0.3242, 0.02175, 0.1758, 0.6089, 0.05584, 0.75, 0.01, 0.75, 0.01, 0.6089, 0.05584, 0.7, 0.5, 0.7, 1.0, 0.7, 1.0, 0.7, 0.5, 0.2, 1.0, 0.2, 0.5, 0.2, 0.5, 0.2, 1.0, 1.0, 1.0, 1.0, 0.5, 1.0, 0.5, 1.0, 1.0, 0.25, 0.01, 0.1089, 0.05584, 0.1089, 0.05584, 0.25, 0.01, 0.8911, 0.05584, 0.9783, 0.1758, 0.9783, 0.1758, 0.8911, 0.05584, 0.9, 0.5, 0.9, 1.0, 0.9, 1.0, 0.9, 0.5])
me_cylinder_019.materials.append(mat_yellowring2empturret1)
me_cylinder_019.update()
me_cylinder_022 = bpy.data.meshes.new('Cylinder.022')
me_cylinder_022.from_pydata([(1.788e-08, 0.9491, -0.1442), (1.788e-08, 0.9491, 0.1442), (0.5579, 0.7679, -0.1442), (0.5579, 0.7679, 0.1442), (0.9027, 0.2933, -0.1442), (0.9027, 0.2933, 0.1442), (0.9027, -0.2933, -0.1442), (0.9027, -0.2933, 0.1442), (0.5579, -0.7679, -0.1442), (0.5579, -0.7679, 0.1442), (1.788e-08, -0.9491, -0.1442), (1.788e-08, -0.9491, 0.1442), (-0.5579, -0.7679, -0.1442), (-0.5579, -0.7679, 0.1442), (-0.9027, -0.2933, -0.1442), (-0.9027, -0.2933, 0.1442), (-0.9027, 0.2933, -0.1442), (-0.9027, 0.2933, 0.1442), (-0.5579, 0.7679, -0.1442), (-0.5579, 0.7679, 0.1442), (1.788e-08, 1.242, -0.1442), (0.73, 1.005, -0.1442), (0.73, 1.005, 0.1442), (1.788e-08, 1.242, 0.1442), (1.181, 0.3838, -0.1442), (1.181, 0.3838, 0.1442), (1.181, -0.3838, -0.1442), (1.181, -0.3838, 0.1442), (0.73, -1.005, -0.1442), (0.73, -1.005, 0.1442), (1.788e-08, -1.242, -0.1442), (1.788e-08, -1.242, 0.1442), (-0.73, -1.005, -0.1442), (-0.73, -1.005, 0.1442), (-1.181, -0.3838, -0.1442), (-1.181, -0.3838, 0.1442), (-1.181, 0.3838, -0.1442), (-1.181, 0.3838, 0.1442), (-0.73, 1.005, -0.1442), (-0.73, 1.005, 0.1442), (-0.3604, 1.499, -0.04526), (-0.3604, 1.499, 0.04526), (1.173, 1.001, 0.04526), (1.173, 1.001, -0.04526), (1.314, 0.806, -0.04526), (1.314, 0.806, 0.04526), (1.314, -0.806, 0.04526), (1.314, -0.806, -0.04526), (1.173, -1.001, -0.04526), (1.173, -1.001, 0.04526), (-0.3604, -1.499, 0.04526), (-0.3604, -1.499, -0.04526), (-0.5895, -1.425, -0.04526), (-0.5895, -1.425, 0.04526), (-1.537, -0.1204, 0.04526), (-1.537, -0.1204, -0.04526), (-1.537, 0.1204, -0.04526), (-1.537, 0.1204, 0.04526), (-0.5895, 1.425, 0.04526), (-0.5895, 1.425, -0.04526)], [], [(20, 23, 22, 21), (38, 39, 58, 59), (24, 25, 27, 26), (29, 28, 48, 49), (28, 29, 31, 30), (24, 21, 43, 44), (32, 33, 35, 34), (27, 29, 49, 46), (19, 17, 16, 18), (36, 37, 39, 38), (33, 32, 52, 53), (1, 19, 18, 0), (2, 0, 20, 21), (1, 3, 22, 23), (4, 2, 21, 24), (3, 5, 25, 22), (6, 4, 24, 26), (5, 7, 27, 25), (8, 6, 26, 28), (7, 9, 29, 27), (10, 8, 28, 30), (9, 11, 31, 29), (12, 10, 30, 32), (11, 13, 33, 31), (14, 12, 32, 34), (13, 15, 35, 33), (16, 14, 34, 36), (15, 17, 37, 35), (18, 16, 36, 38), (17, 19, 39, 37), (0, 18, 38, 20), (19, 1, 23, 39), (17, 15, 14, 16), (15, 13, 12, 14), (13, 11, 10, 12), (11, 9, 8, 10), (9, 7, 6, 8), (7, 5, 4, 6), (5, 3, 2, 4), (3, 1, 0, 2), (43, 42, 45, 44), (47, 46, 49, 48), (51, 50, 53, 52), (55, 54, 57, 56), (59, 58, 41, 40), (22, 25, 45, 42), (20, 38, 59, 40), (25, 24, 44, 45), (34, 35, 54, 55), (39, 23, 41, 58), (36, 34, 55, 56), (30, 31, 50, 51), (35, 37, 57, 54), (32, 30, 51, 52), (26, 27, 46, 47), (37, 36, 56, 57), (23, 20, 40, 41), (31, 33, 53, 50), (28, 26, 47, 48), (21, 22, 42, 43)])
_uv = me_cylinder_022.uv_layers.new(name='UVMap')
_uv.uv.foreach_set('vector', [1.0, 0.5, 1.0, 1.0, 0.9, 1.0, 0.9, 0.5, 0.1, 0.5, 0.1, 1.0, 0.1, 1.0, 0.1, 0.5, 0.8, 0.5, 0.8, 1.0, 0.7, 1.0, 0.7, 0.5, 0.6, 1.0, 0.6, 0.5, 0.6, 0.5, 0.6, 1.0, 0.6, 0.5, 0.6, 1.0, 0.5, 1.0, 0.5, 0.5, 0.9783, 0.3242, 0.8911, 0.4442, 0.8911, 0.4442, 0.9783, 0.3242, 0.4, 0.5, 0.4, 1.0, 0.3, 1.0, 0.3, 0.5, 0.4783, 0.1758, 0.3911, 0.05584, 0.3911, 0.05584, 0.4783, 0.1758, 0.1422, 0.3984, 0.07556, 0.3067, 0.5756, 0.3067, 0.6422, 0.3984, 0.2, 0.5, 0.2, 1.0, 0.1, 1.0, 0.1, 0.5, 0.4, 1.0, 0.4, 0.5, 0.4, 0.5, 0.4, 1.0, 0.25, 0.4334, 0.1422, 0.3984, 0.6422, 0.3984, 0.75, 0.4334, 0.8578, 0.3984, 0.75, 0.4334, 0.75, 0.49, 0.8911, 0.4442, 0.25, 0.4334, 0.3578, 0.3984, 0.3911, 0.4442, 0.25, 0.49, 0.9244, 0.3067, 0.8578, 0.3984, 0.8911, 0.4442, 0.9783, 0.3242, 0.3578, 0.3984, 0.4244, 0.3067, 0.4783, 0.3242, 0.3911, 0.4442, 0.9244, 0.1933, 0.9244, 0.3067, 0.9783, 0.3242, 0.9783, 0.1758, 0.4244, 0.3067, 0.4244, 0.1933, 0.4783, 0.1758, 0.4783, 0.3242, 0.8578, 0.1016, 0.9244, 0.1933, 0.9783, 0.1758, 0.8911, 0.05584, 0.4244, 0.1933, 0.3578, 0.1016, 0.3911, 0.05584, 0.4783, 0.1758, 0.75, 0.06658, 0.8578, 0.1016, 0.8911, 0.05584, 0.75, 0.01, 0.3578, 0.1016, 0.25, 0.06658, 0.25, 0.01, 0.3911, 0.05584, 0.6422, 0.1016, 0.75, 0.06658, 0.75, 0.01, 0.6089, 0.05584, 0.25, 0.06658, 0.1422, 0.1016, 0.1089, 0.05584, 0.25, 0.01, 0.5756, 0.1933, 0.6422, 0.1016, 0.6089, 0.05584, 0.5217, 0.1758, 0.1422, 0.1016, 0.07556, 0.1933, 0.02175, 0.1758, 0.1089, 0.05584, 0.5756, 0.3067, 0.5756, 0.1933, 0.5217, 0.1758, 0.5217, 0.3242, 0.07556, 0.1933, 0.07556, 0.3067, 0.02175, 0.3242, 0.02175, 0.1758, 0.6422, 0.3984, 0.5756, 0.3067, 0.5217, 0.3242, 0.6089, 0.4442, 0.07556, 0.3067, 0.1422, 0.3984, 0.1089, 0.4442, 0.02175, 0.3242, 0.75, 0.4334, 0.6422, 0.3984, 0.6089, 0.4442, 0.75, 0.49, 0.1422, 0.3984, 0.25, 0.4334, 0.25, 0.49, 0.1089, 0.4442, 0.07556, 0.3067, 0.07556, 0.1933, 0.5756, 0.1933, 0.5756, 0.3067, 0.07556, 0.1933, 0.1422, 0.1016, 0.6422, 0.1016, 0.5756, 0.1933, 0.1422, 0.1016, 0.25, 0.06658, 0.75, 0.06658, 0.6422, 0.1016, 0.25, 0.06658, 0.3578, 0.1016, 0.8578, 0.1016, 0.75, 0.06658, 0.3578, 0.1016, 0.4244, 0.1933, 0.9244, 0.1933, 0.8578, 0.1016, 0.4244, 0.1933, 0.4244, 0.3067, 0.9244, 0.3067, 0.9244, 0.1933, 0.4244, 0.3067, 0.3578, 0.3984, 0.8578, 0.3984, 0.9244, 0.3067, 0.3578, 0.3984, 0.25, 0.4334, 0.75, 0.4334, 0.8578, 0.3984, 0.9, 0.5, 0.9, 1.0, 0.8, 1.0, 0.8, 0.5, 0.7, 0.5, 0.7, 1.0, 0.6, 1.0, 0.6, 0.5, 0.5, 0.5, 0.5, 1.0, 0.4, 1.0, 0.4, 0.5, 0.3, 0.5, 0.3, 1.0, 0.2, 1.0, 0.2, 0.5, 0.1, 0.5, 0.1, 1.0, -7.451e-08, 1.0, -7.451e-08, 0.5, 0.3911, 0.4442, 0.4783, 0.3242, 0.4783, 0.3242, 0.3911, 0.4442, 0.75, 0.49, 0.6089, 0.4442, 0.6089, 0.4442, 0.75, 0.49, 0.8, 1.0, 0.8, 0.5, 0.8, 0.5, 0.8, 1.0, 0.3, 0.5, 0.3, 1.0, 0.3, 1.0, 0.3, 0.5, 0.1089, 0.4442, 0.25, 0.49, 0.25, 0.49, 0.1089, 0.4442, 0.5217, 0.3242, 0.5217, 0.1758, 0.5217, 0.1758, 0.5217, 0.3242, 0.5, 0.5, 0.5, 1.0, 0.5, 1.0, 0.5, 0.5, 0.02175, 0.1758, 0.02175, 0.3242, 0.02175, 0.3242, 0.02175, 0.1758, 0.6089, 0.05584, 0.75, 0.01, 0.75, 0.01, 0.6089, 0.05584, 0.7, 0.5, 0.7, 1.0, 0.7, 1.0, 0.7, 0.5, 0.2, 1.0, 0.2, 0.5, 0.2, 0.5, 0.2, 1.0, 1.0, 1.0, 1.0, 0.5, 1.0, 0.5, 1.0, 1.0, 0.25, 0.01, 0.1089, 0.05584, 0.1089, 0.05584, 0.25, 0.01, 0.8911, 0.05584, 0.9783, 0.1758, 0.9783, 0.1758, 0.8911, 0.05584, 0.9, 0.5, 0.9, 1.0, 0.9, 1.0, 0.9, 0.5])
me_cylinder_022.materials.append(mat_yellowring1empturret1)
me_cylinder_022.update()

# ---- objects
ob_baseempturret1 = bpy.data.objects.new('BaseEMPTurret1', me_cylinder_007)
ob_middleempturret1 = bpy.data.objects.new('MiddleEMPTurret1', me_cylinder_016)
ob_ring3empturret1 = bpy.data.objects.new('Ring3EMPTurret1', me_cylinder_018)
ob_ring2empturret1 = bpy.data.objects.new('Ring2EMPTurret1', me_cylinder_019)
ob_ring1empturret1 = bpy.data.objects.new('Ring1EMPTurret1', me_cylinder_022)

# ---- transforms, parenting, visibility, modifiers, constraints
ob_baseempturret1.location = (0.04028, 6.213e-08, -2.706e-09)
ob_middleempturret1.location = (0.04028, 1.664e-08, 1.391)
ob_ring3empturret1.location = (0.04028, 2.405e-08, 2.26)
ob_ring2empturret1.location = (0.04028, 3.796e-08, 1.348)
ob_ring1empturret1.location = (0.04028, 4.193e-08, 0.5057)

# ---- collection membership
col_empturret1.objects.link(ob_baseempturret1)
col_empturret1.objects.link(ob_middleempturret1)
col_empturret1.objects.link(ob_ring3empturret1)
col_empturret1.objects.link(ob_ring2empturret1)
col_empturret1.objects.link(ob_ring1empturret1)

# ---- scene / render settings (as saved in the file)
scene.frame_start = 1; scene.frame_end = 100; scene.frame_set(0)
scene.render.engine = 'BLENDER_EEVEE_NEXT'
scene.render.image_settings.file_format = 'FFMPEG'
scene.render.image_settings.color_mode = 'RGB'
scene.render.image_settings.quality = 100
scene.render.fps = 30
scene.cycles.sampling_pattern = 'TABULATED_SOBOL'
scene.cycles.use_light_tree = False
scene.eevee.taa_samples = 32
scene.eevee.taa_render_samples = 200
scene.eevee.use_gtao = True
scene.view_settings.view_transform = 'Filmic'
bpy.context.view_layer.update()

# ---- added for rendering (the .blend has no active camera and no usable light): camera, sun
cam_auto = bpy.data.cameras.new('AutoCamera')
cam_auto.lens = 50.0
cam_auto.sensor_width = 36.0
cam_auto.clip_end = 1000.0
ob_auto_camera = bpy.data.objects.new('AutoCamera', cam_auto)
scene.collection.objects.link(ob_auto_camera)
ob_auto_camera.location = (5.43044, -6.4682, 5.67538)
ob_auto_camera.rotation_euler = (1.09748, -7.21219e-08, 0.694738)
scene.camera = ob_auto_camera
light_auto_sun = bpy.data.lights.new('AutoSun', 'SUN')
light_auto_sun.energy = 3.0
light_auto_sun.angle = 0.0523599
ob_auto_sun = bpy.data.objects.new('AutoSun', light_auto_sun)
scene.collection.objects.link(ob_auto_sun)
ob_auto_sun.rotation_euler = (0.872665, 0.174533, 0.523599)
bpy.context.view_layer.update()
